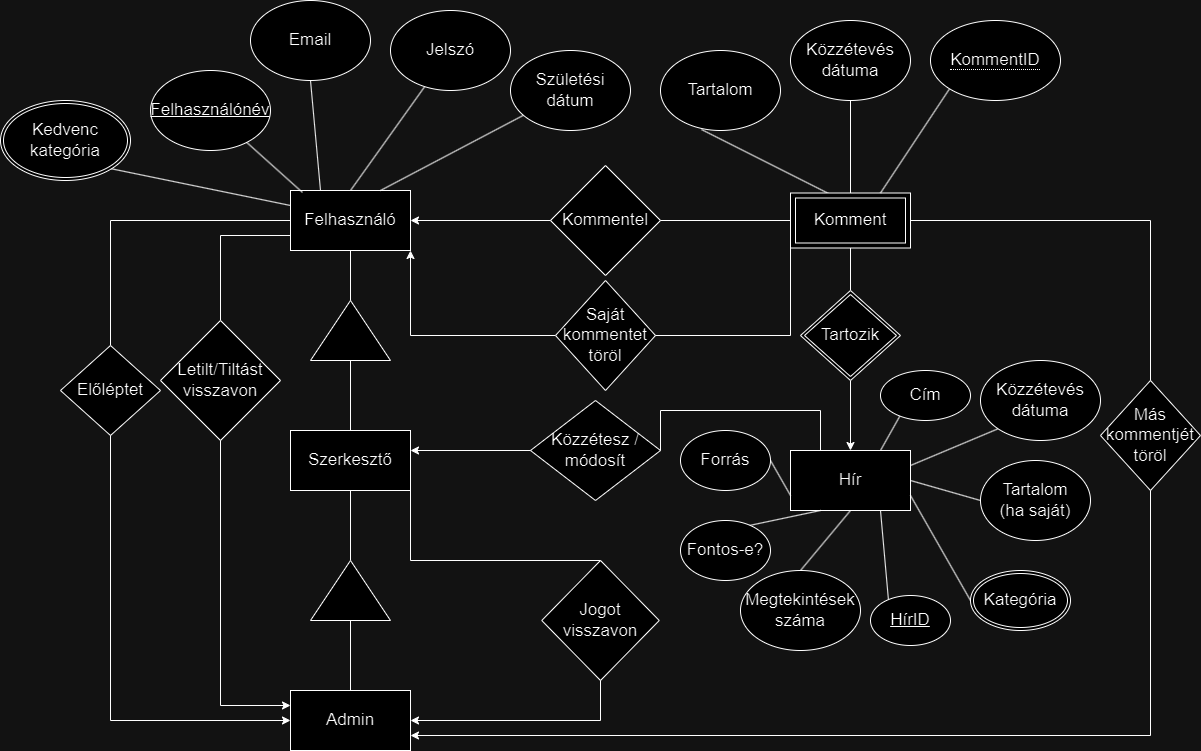

The diagram above was exported from draw.io. Its source (the exported page's mxGraphModel, read from the mxfile embedded in the PNG):
<mxGraphModel dx="1281" dy="747" grid="1" gridSize="10" guides="1" tooltips="1" connect="1" arrows="1" fold="1" page="1" pageScale="1" pageWidth="850" pageHeight="1100" math="0" shadow="0" extFonts="Permanent Marker^https://fonts.googleapis.com/css?family=Permanent+Marker">
  <root>
    <mxCell id="0" />
    <mxCell id="1" parent="0" />
    <mxCell id="nstOvXHnly6nv1w1VqWP-14" value="Felhasználó" style="rounded=0;whiteSpace=wrap;html=1;fontSize=17;" parent="1" vertex="1">
      <mxGeometry x="110" y="210" width="120" height="60" as="geometry" />
    </mxCell>
    <mxCell id="nstOvXHnly6nv1w1VqWP-15" value="" style="endArrow=none;html=1;rounded=0;exitX=0.1;exitY=0.033;exitDx=0;exitDy=0;exitPerimeter=0;" parent="1" source="nstOvXHnly6nv1w1VqWP-14" target="nstOvXHnly6nv1w1VqWP-16" edge="1">
      <mxGeometry width="50" height="50" relative="1" as="geometry">
        <mxPoint x="177.5" y="430" as="sourcePoint" />
        <mxPoint x="182.5" y="540" as="targetPoint" />
      </mxGeometry>
    </mxCell>
    <mxCell id="nstOvXHnly6nv1w1VqWP-16" value="Felhasználónév" style="ellipse;whiteSpace=wrap;html=1;fontSize=17;fontStyle=4" parent="1" vertex="1">
      <mxGeometry x="-30" y="90" width="120" height="80" as="geometry" />
    </mxCell>
    <mxCell id="nstOvXHnly6nv1w1VqWP-17" value="" style="endArrow=none;html=1;rounded=0;exitX=0.5;exitY=1;exitDx=0;exitDy=0;entryX=0.25;entryY=0;entryDx=0;entryDy=0;" parent="1" source="nstOvXHnly6nv1w1VqWP-18" target="nstOvXHnly6nv1w1VqWP-14" edge="1">
      <mxGeometry width="50" height="50" relative="1" as="geometry">
        <mxPoint x="400" y="420" as="sourcePoint" />
        <mxPoint x="260" y="270" as="targetPoint" />
      </mxGeometry>
    </mxCell>
    <mxCell id="nstOvXHnly6nv1w1VqWP-18" value="Email" style="ellipse;whiteSpace=wrap;html=1;fontSize=17;" parent="1" vertex="1">
      <mxGeometry x="70" y="20" width="120" height="80" as="geometry" />
    </mxCell>
    <mxCell id="nstOvXHnly6nv1w1VqWP-19" value="" style="endArrow=none;html=1;rounded=0;exitX=0.5;exitY=0;exitDx=0;exitDy=0;" parent="1" source="nstOvXHnly6nv1w1VqWP-14" target="nstOvXHnly6nv1w1VqWP-20" edge="1">
      <mxGeometry width="50" height="50" relative="1" as="geometry">
        <mxPoint x="240" y="140" as="sourcePoint" />
        <mxPoint x="250" y="100" as="targetPoint" />
      </mxGeometry>
    </mxCell>
    <mxCell id="nstOvXHnly6nv1w1VqWP-20" value="Jelszó" style="ellipse;whiteSpace=wrap;html=1;fontSize=17;" parent="1" vertex="1">
      <mxGeometry x="210" y="30" width="120" height="80" as="geometry" />
    </mxCell>
    <mxCell id="nstOvXHnly6nv1w1VqWP-21" value="" style="endArrow=none;html=1;rounded=0;exitX=0.75;exitY=0;exitDx=0;exitDy=0;" parent="1" source="nstOvXHnly6nv1w1VqWP-14" target="nstOvXHnly6nv1w1VqWP-22" edge="1">
      <mxGeometry width="50" height="50" relative="1" as="geometry">
        <mxPoint x="280" y="210" as="sourcePoint" />
        <mxPoint x="350" y="130" as="targetPoint" />
      </mxGeometry>
    </mxCell>
    <mxCell id="nstOvXHnly6nv1w1VqWP-22" value="Születési dátum" style="ellipse;whiteSpace=wrap;html=1;fontSize=17;" parent="1" vertex="1">
      <mxGeometry x="330" y="70" width="120" height="80" as="geometry" />
    </mxCell>
    <mxCell id="nstOvXHnly6nv1w1VqWP-23" value="" style="triangle;whiteSpace=wrap;html=1;rotation=-90;" parent="1" vertex="1">
      <mxGeometry x="140" y="310" width="60" height="80" as="geometry" />
    </mxCell>
    <mxCell id="nstOvXHnly6nv1w1VqWP-24" value="" style="endArrow=none;html=1;rounded=0;entryX=0.5;entryY=1;entryDx=0;entryDy=0;exitX=1;exitY=0.5;exitDx=0;exitDy=0;" parent="1" source="nstOvXHnly6nv1w1VqWP-23" target="nstOvXHnly6nv1w1VqWP-14" edge="1">
      <mxGeometry width="50" height="50" relative="1" as="geometry">
        <mxPoint x="145" y="390" as="sourcePoint" />
        <mxPoint x="195" y="340" as="targetPoint" />
      </mxGeometry>
    </mxCell>
    <mxCell id="nstOvXHnly6nv1w1VqWP-25" value="" style="endArrow=none;html=1;rounded=0;entryX=0;entryY=0.5;entryDx=0;entryDy=0;exitX=0.5;exitY=0;exitDx=0;exitDy=0;" parent="1" source="nstOvXHnly6nv1w1VqWP-26" target="nstOvXHnly6nv1w1VqWP-23" edge="1">
      <mxGeometry width="50" height="50" relative="1" as="geometry">
        <mxPoint x="160" y="460" as="sourcePoint" />
        <mxPoint x="450" y="370" as="targetPoint" />
      </mxGeometry>
    </mxCell>
    <mxCell id="nstOvXHnly6nv1w1VqWP-26" value="Szerkesztő" style="rounded=0;whiteSpace=wrap;html=1;fontSize=17;" parent="1" vertex="1">
      <mxGeometry x="110" y="450" width="120" height="60" as="geometry" />
    </mxCell>
    <mxCell id="nstOvXHnly6nv1w1VqWP-27" value="" style="endArrow=none;html=1;rounded=0;entryX=0.5;entryY=1;entryDx=0;entryDy=0;exitX=1;exitY=0.5;exitDx=0;exitDy=0;exitPerimeter=0;" parent="1" source="nstOvXHnly6nv1w1VqWP-29" target="nstOvXHnly6nv1w1VqWP-26" edge="1">
      <mxGeometry width="50" height="50" relative="1" as="geometry">
        <mxPoint x="160" y="580" as="sourcePoint" />
        <mxPoint x="450" y="370" as="targetPoint" />
      </mxGeometry>
    </mxCell>
    <mxCell id="nstOvXHnly6nv1w1VqWP-28" value="Admin" style="rounded=0;whiteSpace=wrap;html=1;fontSize=17;" parent="1" vertex="1">
      <mxGeometry x="110" y="710" width="120" height="60" as="geometry" />
    </mxCell>
    <mxCell id="nstOvXHnly6nv1w1VqWP-29" value="" style="triangle;whiteSpace=wrap;html=1;rotation=-90;" parent="1" vertex="1">
      <mxGeometry x="140" y="570" width="60" height="80" as="geometry" />
    </mxCell>
    <mxCell id="nstOvXHnly6nv1w1VqWP-30" value="" style="endArrow=none;html=1;rounded=0;entryX=0;entryY=0.5;entryDx=0;entryDy=0;exitX=0.5;exitY=0;exitDx=0;exitDy=0;" parent="1" source="nstOvXHnly6nv1w1VqWP-28" target="nstOvXHnly6nv1w1VqWP-29" edge="1">
      <mxGeometry width="50" height="50" relative="1" as="geometry">
        <mxPoint x="400" y="420" as="sourcePoint" />
        <mxPoint x="450" y="370" as="targetPoint" />
      </mxGeometry>
    </mxCell>
    <mxCell id="nstOvXHnly6nv1w1VqWP-31" value="Hír" style="rounded=0;whiteSpace=wrap;html=1;fontSize=17;" parent="1" vertex="1">
      <mxGeometry x="610" y="470" width="120" height="60" as="geometry" />
    </mxCell>
    <mxCell id="nstOvXHnly6nv1w1VqWP-36" value="" style="endArrow=none;html=1;rounded=0;exitX=0.5;exitY=0;exitDx=0;exitDy=0;entryX=0.5;entryY=1;entryDx=0;entryDy=0;" parent="1" source="9L_L0typ187HX1SoXyJI-8" target="9L_L0typ187HX1SoXyJI-2" edge="1">
      <mxGeometry width="50" height="50" relative="1" as="geometry">
        <mxPoint x="670" y="330" as="sourcePoint" />
        <mxPoint x="670" y="270" as="targetPoint" />
      </mxGeometry>
    </mxCell>
    <mxCell id="nstOvXHnly6nv1w1VqWP-38" value="" style="endArrow=classic;html=1;rounded=0;entryX=0.5;entryY=0;entryDx=0;entryDy=0;exitX=0.5;exitY=1;exitDx=0;exitDy=0;" parent="1" source="9L_L0typ187HX1SoXyJI-8" target="nstOvXHnly6nv1w1VqWP-31" edge="1">
      <mxGeometry width="50" height="50" relative="1" as="geometry">
        <mxPoint x="670" y="410" as="sourcePoint" />
        <mxPoint x="450" y="370" as="targetPoint" />
      </mxGeometry>
    </mxCell>
    <mxCell id="nstOvXHnly6nv1w1VqWP-40" value="Kommentel" style="rhombus;whiteSpace=wrap;html=1;fontSize=17;" parent="1" vertex="1">
      <mxGeometry x="370" y="185" width="110" height="110" as="geometry" />
    </mxCell>
    <mxCell id="nstOvXHnly6nv1w1VqWP-41" value="" style="endArrow=none;html=1;rounded=0;entryX=1;entryY=0.5;entryDx=0;entryDy=0;exitX=0;exitY=0.5;exitDx=0;exitDy=0;" parent="1" source="9L_L0typ187HX1SoXyJI-2" target="nstOvXHnly6nv1w1VqWP-40" edge="1">
      <mxGeometry width="50" height="50" relative="1" as="geometry">
        <mxPoint x="610" y="240" as="sourcePoint" />
        <mxPoint x="450" y="370" as="targetPoint" />
      </mxGeometry>
    </mxCell>
    <mxCell id="nstOvXHnly6nv1w1VqWP-45" value="Más kommentjét töröl" style="rhombus;whiteSpace=wrap;html=1;fontSize=17;" parent="1" vertex="1">
      <mxGeometry x="920" y="400" width="100" height="110" as="geometry" />
    </mxCell>
    <mxCell id="nstOvXHnly6nv1w1VqWP-47" value="" style="endArrow=none;html=1;rounded=0;entryX=0;entryY=0.75;entryDx=0;entryDy=0;exitX=0.5;exitY=0;exitDx=0;exitDy=0;" parent="1" source="nstOvXHnly6nv1w1VqWP-48" target="nstOvXHnly6nv1w1VqWP-14" edge="1">
      <mxGeometry width="50" height="50" relative="1" as="geometry">
        <mxPoint x="40" y="360" as="sourcePoint" />
        <mxPoint x="450" y="370" as="targetPoint" />
        <Array as="points">
          <mxPoint x="40" y="255" />
        </Array>
      </mxGeometry>
    </mxCell>
    <mxCell id="nstOvXHnly6nv1w1VqWP-48" value="Letilt/Tiltást visszavon" style="rhombus;whiteSpace=wrap;html=1;fontSize=17;" parent="1" vertex="1">
      <mxGeometry x="-20" y="340" width="120" height="120" as="geometry" />
    </mxCell>
    <mxCell id="nstOvXHnly6nv1w1VqWP-50" value="" style="endArrow=none;html=1;rounded=0;entryX=0.75;entryY=0;entryDx=0;entryDy=0;exitX=0.5;exitY=0;exitDx=0;exitDy=0;" parent="1" source="nstOvXHnly6nv1w1VqWP-51" target="nstOvXHnly6nv1w1VqWP-31" edge="1">
      <mxGeometry width="50" height="50" relative="1" as="geometry">
        <mxPoint x="670" y="580" as="sourcePoint" />
        <mxPoint x="450" y="370" as="targetPoint" />
      </mxGeometry>
    </mxCell>
    <mxCell id="nstOvXHnly6nv1w1VqWP-51" value="Cím" style="ellipse;whiteSpace=wrap;html=1;fontSize=17;" parent="1" vertex="1">
      <mxGeometry x="700" y="390" width="90" height="50" as="geometry" />
    </mxCell>
    <mxCell id="nstOvXHnly6nv1w1VqWP-52" value="" style="endArrow=none;html=1;rounded=0;entryX=1;entryY=0.75;entryDx=0;entryDy=0;exitX=0;exitY=0.5;exitDx=0;exitDy=0;" parent="1" source="9L_L0typ187HX1SoXyJI-23" target="nstOvXHnly6nv1w1VqWP-31" edge="1">
      <mxGeometry width="50" height="50" relative="1" as="geometry">
        <mxPoint x="740" y="490" as="sourcePoint" />
        <mxPoint x="450" y="370" as="targetPoint" />
      </mxGeometry>
    </mxCell>
    <mxCell id="nstOvXHnly6nv1w1VqWP-54" value="" style="endArrow=none;html=1;rounded=0;entryX=0.75;entryY=1;entryDx=0;entryDy=0;exitX=0.225;exitY=0.1;exitDx=0;exitDy=0;exitPerimeter=0;" parent="1" source="nstOvXHnly6nv1w1VqWP-55" target="nstOvXHnly6nv1w1VqWP-31" edge="1">
      <mxGeometry width="50" height="50" relative="1" as="geometry">
        <mxPoint x="750" y="590" as="sourcePoint" />
        <mxPoint x="450" y="370" as="targetPoint" />
      </mxGeometry>
    </mxCell>
    <mxCell id="nstOvXHnly6nv1w1VqWP-55" value="HírID" style="ellipse;whiteSpace=wrap;html=1;fontSize=17;fontStyle=4" parent="1" vertex="1">
      <mxGeometry x="690" y="615" width="80" height="50" as="geometry" />
    </mxCell>
    <mxCell id="nstOvXHnly6nv1w1VqWP-56" value="" style="endArrow=none;html=1;rounded=0;entryX=0.5;entryY=0;entryDx=0;entryDy=0;exitX=0.5;exitY=1;exitDx=0;exitDy=0;" parent="1" source="nstOvXHnly6nv1w1VqWP-57" target="9L_L0typ187HX1SoXyJI-2" edge="1">
      <mxGeometry width="50" height="50" relative="1" as="geometry">
        <mxPoint x="830" y="260" as="sourcePoint" />
        <mxPoint x="700" y="210" as="targetPoint" />
      </mxGeometry>
    </mxCell>
    <mxCell id="nstOvXHnly6nv1w1VqWP-57" value="Közzétevés dátuma" style="ellipse;whiteSpace=wrap;html=1;fontSize=17;" parent="1" vertex="1">
      <mxGeometry x="610" y="40" width="120" height="80" as="geometry" />
    </mxCell>
    <mxCell id="nstOvXHnly6nv1w1VqWP-58" value="Tartalom" style="ellipse;whiteSpace=wrap;html=1;fontSize=17;" parent="1" vertex="1">
      <mxGeometry x="480" y="70" width="120" height="80" as="geometry" />
    </mxCell>
    <mxCell id="nstOvXHnly6nv1w1VqWP-59" value="" style="endArrow=classic;html=1;rounded=0;entryX=0;entryY=0.25;entryDx=0;entryDy=0;exitX=0.5;exitY=1;exitDx=0;exitDy=0;" parent="1" source="nstOvXHnly6nv1w1VqWP-48" target="nstOvXHnly6nv1w1VqWP-28" edge="1">
      <mxGeometry width="50" height="50" relative="1" as="geometry">
        <mxPoint x="400" y="420" as="sourcePoint" />
        <mxPoint x="450" y="370" as="targetPoint" />
        <Array as="points">
          <mxPoint x="40" y="725" />
        </Array>
      </mxGeometry>
    </mxCell>
    <mxCell id="nstOvXHnly6nv1w1VqWP-60" value="" style="endArrow=none;html=1;rounded=0;entryX=0.342;entryY=0.988;entryDx=0;entryDy=0;exitX=0.317;exitY=0.009;exitDx=0;exitDy=0;entryPerimeter=0;exitPerimeter=0;" parent="1" source="9L_L0typ187HX1SoXyJI-2" target="nstOvXHnly6nv1w1VqWP-58" edge="1">
      <mxGeometry width="50" height="50" relative="1" as="geometry">
        <mxPoint x="640" y="210" as="sourcePoint" />
        <mxPoint x="450" y="370" as="targetPoint" />
      </mxGeometry>
    </mxCell>
    <mxCell id="9L_L0typ187HX1SoXyJI-1" value="" style="endArrow=classic;html=1;rounded=0;entryX=1;entryY=0.5;entryDx=0;entryDy=0;exitX=0;exitY=0.5;exitDx=0;exitDy=0;" parent="1" source="nstOvXHnly6nv1w1VqWP-40" target="nstOvXHnly6nv1w1VqWP-14" edge="1">
      <mxGeometry width="50" height="50" relative="1" as="geometry">
        <mxPoint x="350" y="420" as="sourcePoint" />
        <mxPoint x="400" y="370" as="targetPoint" />
      </mxGeometry>
    </mxCell>
    <mxCell id="9L_L0typ187HX1SoXyJI-2" value="Komment" style="shape=ext;margin=3;double=1;whiteSpace=wrap;html=1;align=center;fontSize=17;" parent="1" vertex="1">
      <mxGeometry x="610" y="212.5" width="120" height="55" as="geometry" />
    </mxCell>
    <mxCell id="9L_L0typ187HX1SoXyJI-3" value="" style="endArrow=classic;html=1;rounded=0;entryX=1;entryY=0.75;entryDx=0;entryDy=0;exitX=0.5;exitY=1;exitDx=0;exitDy=0;" parent="1" source="nstOvXHnly6nv1w1VqWP-45" target="nstOvXHnly6nv1w1VqWP-28" edge="1">
      <mxGeometry width="50" height="50" relative="1" as="geometry">
        <mxPoint x="980" y="760" as="sourcePoint" />
        <mxPoint x="400" y="370" as="targetPoint" />
        <Array as="points">
          <mxPoint x="970" y="755" />
        </Array>
      </mxGeometry>
    </mxCell>
    <mxCell id="9L_L0typ187HX1SoXyJI-4" value="" style="endArrow=none;html=1;rounded=0;entryX=0.5;entryY=0;entryDx=0;entryDy=0;exitX=1;exitY=0.5;exitDx=0;exitDy=0;" parent="1" source="9L_L0typ187HX1SoXyJI-2" target="nstOvXHnly6nv1w1VqWP-45" edge="1">
      <mxGeometry width="50" height="50" relative="1" as="geometry">
        <mxPoint x="350" y="420" as="sourcePoint" />
        <mxPoint x="400" y="370" as="targetPoint" />
        <Array as="points">
          <mxPoint x="970" y="240" />
        </Array>
      </mxGeometry>
    </mxCell>
    <mxCell id="9L_L0typ187HX1SoXyJI-5" value="" style="endArrow=none;html=1;rounded=0;entryX=0.75;entryY=0;entryDx=0;entryDy=0;exitX=0;exitY=1;exitDx=0;exitDy=0;" parent="1" source="9L_L0typ187HX1SoXyJI-7" target="9L_L0typ187HX1SoXyJI-2" edge="1">
      <mxGeometry width="50" height="50" relative="1" as="geometry">
        <mxPoint x="770" y="140" as="sourcePoint" />
        <mxPoint x="400" y="370" as="targetPoint" />
      </mxGeometry>
    </mxCell>
    <mxCell id="9L_L0typ187HX1SoXyJI-7" value="&lt;span style=&quot;border-bottom: 1px dotted; font-size: 17px;&quot;&gt;KommentID&lt;br&gt;&lt;/span&gt;" style="ellipse;whiteSpace=wrap;html=1;align=center;fontSize=17;" parent="1" vertex="1">
      <mxGeometry x="750" y="40" width="130" height="80" as="geometry" />
    </mxCell>
    <mxCell id="9L_L0typ187HX1SoXyJI-8" value="Tartozik" style="shape=rhombus;double=1;perimeter=rhombusPerimeter;whiteSpace=wrap;html=1;align=center;fontSize=17;" parent="1" vertex="1">
      <mxGeometry x="620" y="310" width="100" height="90" as="geometry" />
    </mxCell>
    <mxCell id="9L_L0typ187HX1SoXyJI-10" value="Közzétesz / módosít" style="shape=rhombus;perimeter=rhombusPerimeter;whiteSpace=wrap;html=1;align=center;fontSize=17;" parent="1" vertex="1">
      <mxGeometry x="350" y="420" width="130" height="100" as="geometry" />
    </mxCell>
    <mxCell id="9L_L0typ187HX1SoXyJI-11" value="" style="endArrow=none;html=1;rounded=0;exitX=1;exitY=0.5;exitDx=0;exitDy=0;entryX=0.25;entryY=0;entryDx=0;entryDy=0;" parent="1" source="9L_L0typ187HX1SoXyJI-10" target="nstOvXHnly6nv1w1VqWP-31" edge="1">
      <mxGeometry relative="1" as="geometry">
        <mxPoint x="300" y="390" as="sourcePoint" />
        <mxPoint x="610" y="470" as="targetPoint" />
        <Array as="points">
          <mxPoint x="480" y="430" />
          <mxPoint x="640" y="430" />
        </Array>
      </mxGeometry>
    </mxCell>
    <mxCell id="9L_L0typ187HX1SoXyJI-12" value="" style="endArrow=none;html=1;rounded=0;entryX=0;entryY=0.5;entryDx=0;entryDy=0;exitX=0.5;exitY=0;exitDx=0;exitDy=0;" parent="1" source="9L_L0typ187HX1SoXyJI-13" target="nstOvXHnly6nv1w1VqWP-14" edge="1">
      <mxGeometry width="50" height="50" relative="1" as="geometry">
        <mxPoint x="-50" y="240" as="sourcePoint" />
        <mxPoint x="400" y="370" as="targetPoint" />
        <Array as="points">
          <mxPoint x="-70" y="240" />
        </Array>
      </mxGeometry>
    </mxCell>
    <mxCell id="9L_L0typ187HX1SoXyJI-13" value="Előléptet" style="shape=rhombus;perimeter=rhombusPerimeter;whiteSpace=wrap;html=1;align=center;fontSize=17;" parent="1" vertex="1">
      <mxGeometry x="-120" y="365" width="100" height="90" as="geometry" />
    </mxCell>
    <mxCell id="9L_L0typ187HX1SoXyJI-15" value="" style="endArrow=classic;html=1;rounded=0;exitX=0.5;exitY=1;exitDx=0;exitDy=0;entryX=0;entryY=0.5;entryDx=0;entryDy=0;" parent="1" source="9L_L0typ187HX1SoXyJI-13" target="nstOvXHnly6nv1w1VqWP-28" edge="1">
      <mxGeometry width="50" height="50" relative="1" as="geometry">
        <mxPoint x="350" y="420" as="sourcePoint" />
        <mxPoint x="400" y="370" as="targetPoint" />
        <Array as="points">
          <mxPoint x="-70" y="740" />
        </Array>
      </mxGeometry>
    </mxCell>
    <mxCell id="9L_L0typ187HX1SoXyJI-17" value="Jogot visszavon" style="shape=rhombus;perimeter=rhombusPerimeter;whiteSpace=wrap;html=1;align=center;fontSize=17;" parent="1" vertex="1">
      <mxGeometry x="361.25" y="580" width="117.5" height="120" as="geometry" />
    </mxCell>
    <mxCell id="9L_L0typ187HX1SoXyJI-18" value="" style="endArrow=classic;html=1;rounded=0;entryX=1;entryY=0.5;entryDx=0;entryDy=0;exitX=0.5;exitY=1;exitDx=0;exitDy=0;" parent="1" source="9L_L0typ187HX1SoXyJI-17" target="nstOvXHnly6nv1w1VqWP-28" edge="1">
      <mxGeometry width="50" height="50" relative="1" as="geometry">
        <mxPoint x="350" y="420" as="sourcePoint" />
        <mxPoint x="400" y="370" as="targetPoint" />
        <Array as="points">
          <mxPoint x="420" y="740" />
        </Array>
      </mxGeometry>
    </mxCell>
    <mxCell id="9L_L0typ187HX1SoXyJI-19" value="" style="endArrow=none;html=1;rounded=0;entryX=0.5;entryY=0;entryDx=0;entryDy=0;exitX=1;exitY=1;exitDx=0;exitDy=0;" parent="1" source="nstOvXHnly6nv1w1VqWP-26" target="9L_L0typ187HX1SoXyJI-17" edge="1">
      <mxGeometry width="50" height="50" relative="1" as="geometry">
        <mxPoint x="350" y="420" as="sourcePoint" />
        <mxPoint x="400" y="370" as="targetPoint" />
        <Array as="points">
          <mxPoint x="230" y="580" />
        </Array>
      </mxGeometry>
    </mxCell>
    <mxCell id="9L_L0typ187HX1SoXyJI-20" value="" style="endArrow=classic;html=1;rounded=0;entryX=1;entryY=1;entryDx=0;entryDy=0;exitX=0;exitY=0.5;exitDx=0;exitDy=0;" parent="1" source="9L_L0typ187HX1SoXyJI-21" target="nstOvXHnly6nv1w1VqWP-14" edge="1">
      <mxGeometry width="50" height="50" relative="1" as="geometry">
        <mxPoint x="320" y="340" as="sourcePoint" />
        <mxPoint x="400" y="370" as="targetPoint" />
        <Array as="points">
          <mxPoint x="230" y="355" />
        </Array>
      </mxGeometry>
    </mxCell>
    <mxCell id="9L_L0typ187HX1SoXyJI-21" value="Saját kommentet töröl" style="rhombus;whiteSpace=wrap;html=1;fontSize=17;" parent="1" vertex="1">
      <mxGeometry x="375" y="300" width="100" height="110" as="geometry" />
    </mxCell>
    <mxCell id="9L_L0typ187HX1SoXyJI-22" value="" style="endArrow=none;html=1;rounded=0;entryX=1;entryY=0.5;entryDx=0;entryDy=0;exitX=0;exitY=0.75;exitDx=0;exitDy=0;" parent="1" source="9L_L0typ187HX1SoXyJI-2" target="9L_L0typ187HX1SoXyJI-21" edge="1">
      <mxGeometry width="50" height="50" relative="1" as="geometry">
        <mxPoint x="350" y="420" as="sourcePoint" />
        <mxPoint x="400" y="370" as="targetPoint" />
        <Array as="points">
          <mxPoint x="610" y="355" />
        </Array>
      </mxGeometry>
    </mxCell>
    <mxCell id="9L_L0typ187HX1SoXyJI-23" value="Kategória" style="ellipse;shape=doubleEllipse;margin=3;whiteSpace=wrap;html=1;align=center;fontSize=17;" parent="1" vertex="1">
      <mxGeometry x="790" y="590" width="100" height="60" as="geometry" />
    </mxCell>
    <mxCell id="TNJsp0QbwegQ6w0HL-TY-1" value="" style="endArrow=none;html=1;rounded=0;entryX=0.5;entryY=1;entryDx=0;entryDy=0;exitX=0.5;exitY=0;exitDx=0;exitDy=0;" parent="1" source="TNJsp0QbwegQ6w0HL-TY-2" target="nstOvXHnly6nv1w1VqWP-31" edge="1">
      <mxGeometry width="50" height="50" relative="1" as="geometry">
        <mxPoint x="670" y="570" as="sourcePoint" />
        <mxPoint x="410" y="370" as="targetPoint" />
      </mxGeometry>
    </mxCell>
    <mxCell id="TNJsp0QbwegQ6w0HL-TY-2" value="Megtekintések száma" style="ellipse;whiteSpace=wrap;html=1;fontSize=17;" parent="1" vertex="1">
      <mxGeometry x="560" y="590" width="120" height="80" as="geometry" />
    </mxCell>
    <mxCell id="TNJsp0QbwegQ6w0HL-TY-3" value="" style="endArrow=none;html=1;rounded=0;entryX=0.25;entryY=1;entryDx=0;entryDy=0;exitX=0.75;exitY=0.088;exitDx=0;exitDy=0;exitPerimeter=0;" parent="1" source="TNJsp0QbwegQ6w0HL-TY-4" target="nstOvXHnly6nv1w1VqWP-31" edge="1">
      <mxGeometry width="50" height="50" relative="1" as="geometry">
        <mxPoint x="610" y="600" as="sourcePoint" />
        <mxPoint x="410" y="370" as="targetPoint" />
      </mxGeometry>
    </mxCell>
    <mxCell id="TNJsp0QbwegQ6w0HL-TY-4" value="Fontos-e?" style="ellipse;whiteSpace=wrap;html=1;fontSize=17;" parent="1" vertex="1">
      <mxGeometry x="500" y="540" width="90" height="60" as="geometry" />
    </mxCell>
    <mxCell id="TNJsp0QbwegQ6w0HL-TY-5" value="" style="endArrow=none;html=1;rounded=0;entryX=0;entryY=0.75;entryDx=0;entryDy=0;exitX=1;exitY=0.5;exitDx=0;exitDy=0;" parent="1" source="TNJsp0QbwegQ6w0HL-TY-6" target="nstOvXHnly6nv1w1VqWP-31" edge="1">
      <mxGeometry width="50" height="50" relative="1" as="geometry">
        <mxPoint x="560" y="530" as="sourcePoint" />
        <mxPoint x="410" y="370" as="targetPoint" />
      </mxGeometry>
    </mxCell>
    <mxCell id="TNJsp0QbwegQ6w0HL-TY-6" value="Forrás" style="ellipse;whiteSpace=wrap;html=1;fontSize=17;" parent="1" vertex="1">
      <mxGeometry x="500" y="450" width="90" height="60" as="geometry" />
    </mxCell>
    <mxCell id="7SdUSEHAgoQwH1Cuy1mo-1" value="Kedvenc kategória" style="ellipse;shape=doubleEllipse;margin=3;whiteSpace=wrap;html=1;align=center;fontSize=17;" vertex="1" parent="1">
      <mxGeometry x="-180" y="120" width="130" height="80" as="geometry" />
    </mxCell>
    <mxCell id="7SdUSEHAgoQwH1Cuy1mo-2" value="" style="endArrow=none;html=1;rounded=0;entryX=1;entryY=1;entryDx=0;entryDy=0;exitX=0;exitY=0.25;exitDx=0;exitDy=0;" edge="1" parent="1" source="nstOvXHnly6nv1w1VqWP-14" target="7SdUSEHAgoQwH1Cuy1mo-1">
      <mxGeometry width="50" height="50" relative="1" as="geometry">
        <mxPoint x="400" y="420" as="sourcePoint" />
        <mxPoint x="450" y="370" as="targetPoint" />
      </mxGeometry>
    </mxCell>
    <mxCell id="7SdUSEHAgoQwH1Cuy1mo-3" value="" style="endArrow=classic;html=1;rounded=0;exitX=0;exitY=0.5;exitDx=0;exitDy=0;" edge="1" parent="1" source="9L_L0typ187HX1SoXyJI-10">
      <mxGeometry width="50" height="50" relative="1" as="geometry">
        <mxPoint x="400" y="420" as="sourcePoint" />
        <mxPoint x="230" y="470" as="targetPoint" />
      </mxGeometry>
    </mxCell>
    <mxCell id="7SdUSEHAgoQwH1Cuy1mo-4" value="" style="endArrow=none;html=1;rounded=0;entryX=1;entryY=0.25;entryDx=0;entryDy=0;exitX=0;exitY=1;exitDx=0;exitDy=0;" edge="1" parent="1" source="7SdUSEHAgoQwH1Cuy1mo-6" target="nstOvXHnly6nv1w1VqWP-31">
      <mxGeometry width="50" height="50" relative="1" as="geometry">
        <mxPoint x="790" y="470" as="sourcePoint" />
        <mxPoint x="450" y="370" as="targetPoint" />
      </mxGeometry>
    </mxCell>
    <mxCell id="7SdUSEHAgoQwH1Cuy1mo-6" value="Közzétevés dátuma" style="ellipse;whiteSpace=wrap;html=1;fontSize=17;" vertex="1" parent="1">
      <mxGeometry x="800" y="380" width="120" height="80" as="geometry" />
    </mxCell>
    <mxCell id="7SdUSEHAgoQwH1Cuy1mo-7" value="" style="endArrow=none;html=1;rounded=0;entryX=1;entryY=0.5;entryDx=0;entryDy=0;exitX=0;exitY=0.5;exitDx=0;exitDy=0;" edge="1" parent="1" source="7SdUSEHAgoQwH1Cuy1mo-8" target="nstOvXHnly6nv1w1VqWP-31">
      <mxGeometry width="50" height="50" relative="1" as="geometry">
        <mxPoint x="790" y="510" as="sourcePoint" />
        <mxPoint x="450" y="370" as="targetPoint" />
      </mxGeometry>
    </mxCell>
    <mxCell id="7SdUSEHAgoQwH1Cuy1mo-8" value="Tartalom&lt;br&gt;(ha saját)" style="ellipse;whiteSpace=wrap;html=1;fontSize=17;" vertex="1" parent="1">
      <mxGeometry x="800" y="480" width="110" height="80" as="geometry" />
    </mxCell>
  </root>
</mxGraphModel>